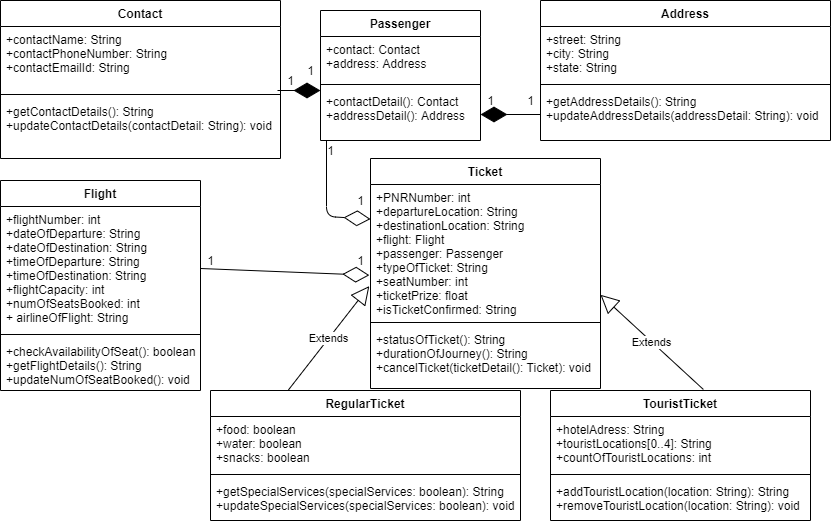

The diagram above was exported from draw.io. Its source (the exported page's mxGraphModel, read from the mxfile embedded in the PNG):
<mxGraphModel dx="1108" dy="463" grid="1" gridSize="10" guides="1" tooltips="1" connect="1" arrows="1" fold="1" page="1" pageScale="1" pageWidth="850" pageHeight="1100" math="0" shadow="0">
  <root>
    <mxCell id="0" />
    <mxCell id="1" parent="0" />
    <mxCell id="pWGszrRenQGNq5e2NYNb-1" value="Contact" style="swimlane;fontStyle=1;align=center;verticalAlign=top;childLayout=stackLayout;horizontal=1;startSize=26;horizontalStack=0;resizeParent=1;resizeParentMax=0;resizeLast=0;collapsible=1;marginBottom=0;" vertex="1" parent="1">
      <mxGeometry x="10" y="10" width="280" height="158" as="geometry">
        <mxRectangle x="10" y="10" width="80" height="26" as="alternateBounds" />
      </mxGeometry>
    </mxCell>
    <mxCell id="pWGszrRenQGNq5e2NYNb-2" value="+contactName: String&#10;+contactPhoneNumber: String&#10;+contactEmailId: String" style="text;strokeColor=none;fillColor=none;align=left;verticalAlign=top;spacingLeft=4;spacingRight=4;overflow=hidden;rotatable=0;points=[[0,0.5],[1,0.5]];portConstraint=eastwest;" vertex="1" parent="pWGszrRenQGNq5e2NYNb-1">
      <mxGeometry y="26" width="280" height="64" as="geometry" />
    </mxCell>
    <mxCell id="pWGszrRenQGNq5e2NYNb-3" value="" style="line;strokeWidth=1;fillColor=none;align=left;verticalAlign=middle;spacingTop=-1;spacingLeft=3;spacingRight=3;rotatable=0;labelPosition=right;points=[];portConstraint=eastwest;" vertex="1" parent="pWGszrRenQGNq5e2NYNb-1">
      <mxGeometry y="90" width="280" height="8" as="geometry" />
    </mxCell>
    <mxCell id="pWGszrRenQGNq5e2NYNb-4" value="+getContactDetails(): String&#10;+updateContactDetails(contactDetail: String): void" style="text;strokeColor=none;fillColor=none;align=left;verticalAlign=top;spacingLeft=4;spacingRight=4;overflow=hidden;rotatable=0;points=[[0,0.5],[1,0.5]];portConstraint=eastwest;" vertex="1" parent="pWGszrRenQGNq5e2NYNb-1">
      <mxGeometry y="98" width="280" height="60" as="geometry" />
    </mxCell>
    <mxCell id="pWGszrRenQGNq5e2NYNb-9" value="Passenger" style="swimlane;fontStyle=1;align=center;verticalAlign=top;childLayout=stackLayout;horizontal=1;startSize=26;horizontalStack=0;resizeParent=1;resizeParentMax=0;resizeLast=0;collapsible=1;marginBottom=0;" vertex="1" parent="1">
      <mxGeometry x="330" y="20" width="160" height="130" as="geometry">
        <mxRectangle x="330" y="20" width="90" height="26" as="alternateBounds" />
      </mxGeometry>
    </mxCell>
    <mxCell id="pWGszrRenQGNq5e2NYNb-10" value="+contact: Contact&#10;+address: Address" style="text;strokeColor=none;fillColor=none;align=left;verticalAlign=top;spacingLeft=4;spacingRight=4;overflow=hidden;rotatable=0;points=[[0,0.5],[1,0.5]];portConstraint=eastwest;" vertex="1" parent="pWGszrRenQGNq5e2NYNb-9">
      <mxGeometry y="26" width="160" height="44" as="geometry" />
    </mxCell>
    <mxCell id="pWGszrRenQGNq5e2NYNb-11" value="" style="line;strokeWidth=1;fillColor=none;align=left;verticalAlign=middle;spacingTop=-1;spacingLeft=3;spacingRight=3;rotatable=0;labelPosition=right;points=[];portConstraint=eastwest;" vertex="1" parent="pWGszrRenQGNq5e2NYNb-9">
      <mxGeometry y="70" width="160" height="8" as="geometry" />
    </mxCell>
    <mxCell id="pWGszrRenQGNq5e2NYNb-12" value="+contactDetail(): Contact&#10;+addressDetail(): Address" style="text;strokeColor=none;fillColor=none;align=left;verticalAlign=top;spacingLeft=4;spacingRight=4;overflow=hidden;rotatable=0;points=[[0,0.5],[1,0.5]];portConstraint=eastwest;" vertex="1" parent="pWGszrRenQGNq5e2NYNb-9">
      <mxGeometry y="78" width="160" height="52" as="geometry" />
    </mxCell>
    <mxCell id="pWGszrRenQGNq5e2NYNb-13" value="Address" style="swimlane;fontStyle=1;align=center;verticalAlign=top;childLayout=stackLayout;horizontal=1;startSize=26;horizontalStack=0;resizeParent=1;resizeParentMax=0;resizeLast=0;collapsible=1;marginBottom=0;" vertex="1" parent="1">
      <mxGeometry x="550" y="10" width="290" height="140" as="geometry">
        <mxRectangle x="550" y="10" width="80" height="26" as="alternateBounds" />
      </mxGeometry>
    </mxCell>
    <mxCell id="pWGszrRenQGNq5e2NYNb-14" value="+street: String&#10;+city: String&#10;+state: String" style="text;strokeColor=none;fillColor=none;align=left;verticalAlign=top;spacingLeft=4;spacingRight=4;overflow=hidden;rotatable=0;points=[[0,0.5],[1,0.5]];portConstraint=eastwest;" vertex="1" parent="pWGszrRenQGNq5e2NYNb-13">
      <mxGeometry y="26" width="290" height="54" as="geometry" />
    </mxCell>
    <mxCell id="pWGszrRenQGNq5e2NYNb-15" value="" style="line;strokeWidth=1;fillColor=none;align=left;verticalAlign=middle;spacingTop=-1;spacingLeft=3;spacingRight=3;rotatable=0;labelPosition=right;points=[];portConstraint=eastwest;" vertex="1" parent="pWGszrRenQGNq5e2NYNb-13">
      <mxGeometry y="80" width="290" height="8" as="geometry" />
    </mxCell>
    <mxCell id="pWGszrRenQGNq5e2NYNb-16" value="+getAddressDetails(): String&#10;+updateAddressDetails(addressDetail: String): void" style="text;strokeColor=none;fillColor=none;align=left;verticalAlign=top;spacingLeft=4;spacingRight=4;overflow=hidden;rotatable=0;points=[[0,0.5],[1,0.5]];portConstraint=eastwest;" vertex="1" parent="pWGszrRenQGNq5e2NYNb-13">
      <mxGeometry y="88" width="290" height="52" as="geometry" />
    </mxCell>
    <mxCell id="pWGszrRenQGNq5e2NYNb-17" value="Flight" style="swimlane;fontStyle=1;align=center;verticalAlign=top;childLayout=stackLayout;horizontal=1;startSize=26;horizontalStack=0;resizeParent=1;resizeParentMax=0;resizeLast=0;collapsible=1;marginBottom=0;" vertex="1" parent="1">
      <mxGeometry x="10" y="190" width="200" height="210" as="geometry">
        <mxRectangle x="10" y="190" width="70" height="26" as="alternateBounds" />
      </mxGeometry>
    </mxCell>
    <mxCell id="pWGszrRenQGNq5e2NYNb-18" value="+flightNumber: int&#10;+dateOfDeparture: String&#10;+dateOfDestination: String&#10;+timeOfDeparture: String&#10;+timeOfDestination: String&#10;+flightCapacity: int&#10;+numOfSeatsBooked: int&#10;+ airlineOfFlight: String&#10;" style="text;strokeColor=none;fillColor=none;align=left;verticalAlign=top;spacingLeft=4;spacingRight=4;overflow=hidden;rotatable=0;points=[[0,0.5],[1,0.5]];portConstraint=eastwest;" vertex="1" parent="pWGszrRenQGNq5e2NYNb-17">
      <mxGeometry y="26" width="200" height="124" as="geometry" />
    </mxCell>
    <mxCell id="pWGszrRenQGNq5e2NYNb-19" value="" style="line;strokeWidth=1;fillColor=none;align=left;verticalAlign=middle;spacingTop=-1;spacingLeft=3;spacingRight=3;rotatable=0;labelPosition=right;points=[];portConstraint=eastwest;" vertex="1" parent="pWGszrRenQGNq5e2NYNb-17">
      <mxGeometry y="150" width="200" height="8" as="geometry" />
    </mxCell>
    <mxCell id="pWGszrRenQGNq5e2NYNb-20" value="+checkAvailabilityOfSeat(): boolean&#10;+getFlightDetails(): String&#10;+updateNumOfSeatBooked(): void" style="text;strokeColor=none;fillColor=none;align=left;verticalAlign=top;spacingLeft=4;spacingRight=4;overflow=hidden;rotatable=0;points=[[0,0.5],[1,0.5]];portConstraint=eastwest;" vertex="1" parent="pWGszrRenQGNq5e2NYNb-17">
      <mxGeometry y="158" width="200" height="52" as="geometry" />
    </mxCell>
    <mxCell id="pWGszrRenQGNq5e2NYNb-21" value="Ticket" style="swimlane;fontStyle=1;align=center;verticalAlign=top;childLayout=stackLayout;horizontal=1;startSize=26;horizontalStack=0;resizeParent=1;resizeParentMax=0;resizeLast=0;collapsible=1;marginBottom=0;" vertex="1" parent="1">
      <mxGeometry x="380" y="168" width="230" height="230" as="geometry">
        <mxRectangle x="380" y="168" width="70" height="26" as="alternateBounds" />
      </mxGeometry>
    </mxCell>
    <mxCell id="pWGszrRenQGNq5e2NYNb-22" value="+PNRNumber: int&#10;+departureLocation: String&#10;+destinationLocation: String&#10;+flight: Flight&#10;+passenger: Passenger&#10;+typeOfTicket: String&#10;+seatNumber: int&#10;+ticketPrize: float&#10;+isTicketConfirmed: String" style="text;strokeColor=none;fillColor=none;align=left;verticalAlign=top;spacingLeft=4;spacingRight=4;overflow=hidden;rotatable=0;points=[[0,0.5],[1,0.5]];portConstraint=eastwest;" vertex="1" parent="pWGszrRenQGNq5e2NYNb-21">
      <mxGeometry y="26" width="230" height="134" as="geometry" />
    </mxCell>
    <mxCell id="pWGszrRenQGNq5e2NYNb-23" value="" style="line;strokeWidth=1;fillColor=none;align=left;verticalAlign=middle;spacingTop=-1;spacingLeft=3;spacingRight=3;rotatable=0;labelPosition=right;points=[];portConstraint=eastwest;" vertex="1" parent="pWGszrRenQGNq5e2NYNb-21">
      <mxGeometry y="160" width="230" height="8" as="geometry" />
    </mxCell>
    <mxCell id="pWGszrRenQGNq5e2NYNb-24" value="+statusOfTicket(): String&#10;+durationOfJourney(): String&#10;+cancelTicket(ticketDetail(): Ticket): void" style="text;strokeColor=none;fillColor=none;align=left;verticalAlign=top;spacingLeft=4;spacingRight=4;overflow=hidden;rotatable=0;points=[[0,0.5],[1,0.5]];portConstraint=eastwest;" vertex="1" parent="pWGszrRenQGNq5e2NYNb-21">
      <mxGeometry y="168" width="230" height="62" as="geometry" />
    </mxCell>
    <mxCell id="pWGszrRenQGNq5e2NYNb-25" value="TouristTicket" style="swimlane;fontStyle=1;align=center;verticalAlign=top;childLayout=stackLayout;horizontal=1;startSize=26;horizontalStack=0;resizeParent=1;resizeParentMax=0;resizeLast=0;collapsible=1;marginBottom=0;" vertex="1" parent="1">
      <mxGeometry x="560" y="400" width="260" height="130" as="geometry">
        <mxRectangle x="560" y="400" width="100" height="26" as="alternateBounds" />
      </mxGeometry>
    </mxCell>
    <mxCell id="pWGszrRenQGNq5e2NYNb-26" value="+hotelAdress: String&#10;+touristLocations[0..4]: String&#10;+countOfTouristLocations: int" style="text;strokeColor=none;fillColor=none;align=left;verticalAlign=top;spacingLeft=4;spacingRight=4;overflow=hidden;rotatable=0;points=[[0,0.5],[1,0.5]];portConstraint=eastwest;" vertex="1" parent="pWGszrRenQGNq5e2NYNb-25">
      <mxGeometry y="26" width="260" height="54" as="geometry" />
    </mxCell>
    <mxCell id="pWGszrRenQGNq5e2NYNb-27" value="" style="line;strokeWidth=1;fillColor=none;align=left;verticalAlign=middle;spacingTop=-1;spacingLeft=3;spacingRight=3;rotatable=0;labelPosition=right;points=[];portConstraint=eastwest;" vertex="1" parent="pWGszrRenQGNq5e2NYNb-25">
      <mxGeometry y="80" width="260" height="8" as="geometry" />
    </mxCell>
    <mxCell id="pWGszrRenQGNq5e2NYNb-28" value="+addTouristLocation(location: String): String&#10;+removeTouristLocation(location: String): void" style="text;strokeColor=none;fillColor=none;align=left;verticalAlign=top;spacingLeft=4;spacingRight=4;overflow=hidden;rotatable=0;points=[[0,0.5],[1,0.5]];portConstraint=eastwest;" vertex="1" parent="pWGszrRenQGNq5e2NYNb-25">
      <mxGeometry y="88" width="260" height="42" as="geometry" />
    </mxCell>
    <mxCell id="pWGszrRenQGNq5e2NYNb-29" value="RegularTicket" style="swimlane;fontStyle=1;align=center;verticalAlign=top;childLayout=stackLayout;horizontal=1;startSize=26;horizontalStack=0;resizeParent=1;resizeParentMax=0;resizeLast=0;collapsible=1;marginBottom=0;" vertex="1" parent="1">
      <mxGeometry x="220" y="400" width="310" height="130" as="geometry">
        <mxRectangle x="220" y="400" width="110" height="26" as="alternateBounds" />
      </mxGeometry>
    </mxCell>
    <mxCell id="pWGszrRenQGNq5e2NYNb-30" value="+food: boolean&#10;+water: boolean&#10;+snacks: boolean&#10;" style="text;strokeColor=none;fillColor=none;align=left;verticalAlign=top;spacingLeft=4;spacingRight=4;overflow=hidden;rotatable=0;points=[[0,0.5],[1,0.5]];portConstraint=eastwest;" vertex="1" parent="pWGszrRenQGNq5e2NYNb-29">
      <mxGeometry y="26" width="310" height="54" as="geometry" />
    </mxCell>
    <mxCell id="pWGszrRenQGNq5e2NYNb-31" value="" style="line;strokeWidth=1;fillColor=none;align=left;verticalAlign=middle;spacingTop=-1;spacingLeft=3;spacingRight=3;rotatable=0;labelPosition=right;points=[];portConstraint=eastwest;" vertex="1" parent="pWGszrRenQGNq5e2NYNb-29">
      <mxGeometry y="80" width="310" height="8" as="geometry" />
    </mxCell>
    <mxCell id="pWGszrRenQGNq5e2NYNb-32" value="+getSpecialServices(specialServices: boolean): String&#10;+updateSpecialServices(specialServices: boolean): void" style="text;strokeColor=none;fillColor=none;align=left;verticalAlign=top;spacingLeft=4;spacingRight=4;overflow=hidden;rotatable=0;points=[[0,0.5],[1,0.5]];portConstraint=eastwest;" vertex="1" parent="pWGszrRenQGNq5e2NYNb-29">
      <mxGeometry y="88" width="310" height="42" as="geometry" />
    </mxCell>
    <mxCell id="pWGszrRenQGNq5e2NYNb-33" value="" style="endArrow=diamondThin;endFill=1;endSize=24;html=1;" edge="1" parent="1">
      <mxGeometry width="160" relative="1" as="geometry">
        <mxPoint x="287" y="100" as="sourcePoint" />
        <mxPoint x="330" y="100" as="targetPoint" />
        <Array as="points">
          <mxPoint x="320" y="100" />
        </Array>
      </mxGeometry>
    </mxCell>
    <mxCell id="pWGszrRenQGNq5e2NYNb-34" value="" style="endArrow=diamondThin;endFill=1;endSize=24;html=1;exitX=0;exitY=0.5;exitDx=0;exitDy=0;entryX=1;entryY=0.5;entryDx=0;entryDy=0;" edge="1" parent="1" source="pWGszrRenQGNq5e2NYNb-16" target="pWGszrRenQGNq5e2NYNb-12">
      <mxGeometry width="160" relative="1" as="geometry">
        <mxPoint x="340" y="270" as="sourcePoint" />
        <mxPoint x="500" y="270" as="targetPoint" />
      </mxGeometry>
    </mxCell>
    <mxCell id="pWGszrRenQGNq5e2NYNb-39" value="Extends" style="endArrow=block;endSize=16;endFill=0;html=1;exitX=0.25;exitY=0;exitDx=0;exitDy=0;entryX=-0.005;entryY=0.758;entryDx=0;entryDy=0;entryPerimeter=0;" edge="1" parent="1" source="pWGszrRenQGNq5e2NYNb-29" target="pWGszrRenQGNq5e2NYNb-22">
      <mxGeometry width="160" relative="1" as="geometry">
        <mxPoint x="340" y="270" as="sourcePoint" />
        <mxPoint x="500" y="270" as="targetPoint" />
      </mxGeometry>
    </mxCell>
    <mxCell id="pWGszrRenQGNq5e2NYNb-40" value="Extends" style="endArrow=block;endSize=16;endFill=0;html=1;entryX=1;entryY=0.823;entryDx=0;entryDy=0;entryPerimeter=0;exitX=0.588;exitY=-0.008;exitDx=0;exitDy=0;exitPerimeter=0;" edge="1" parent="1" source="pWGszrRenQGNq5e2NYNb-25" target="pWGszrRenQGNq5e2NYNb-22">
      <mxGeometry width="160" relative="1" as="geometry">
        <mxPoint x="690" y="370" as="sourcePoint" />
        <mxPoint x="500" y="270" as="targetPoint" />
      </mxGeometry>
    </mxCell>
    <mxCell id="pWGszrRenQGNq5e2NYNb-41" value="" style="endArrow=diamondThin;endFill=0;endSize=24;html=1;exitX=1;exitY=0.5;exitDx=0;exitDy=0;entryX=-0.005;entryY=0.677;entryDx=0;entryDy=0;entryPerimeter=0;" edge="1" parent="1" source="pWGszrRenQGNq5e2NYNb-18" target="pWGszrRenQGNq5e2NYNb-22">
      <mxGeometry width="160" relative="1" as="geometry">
        <mxPoint x="340" y="270" as="sourcePoint" />
        <mxPoint x="500" y="270" as="targetPoint" />
      </mxGeometry>
    </mxCell>
    <mxCell id="pWGszrRenQGNq5e2NYNb-42" value="" style="endArrow=diamondThin;endFill=0;endSize=24;html=1;entryX=0;entryY=0.258;entryDx=0;entryDy=0;entryPerimeter=0;" edge="1" parent="1" target="pWGszrRenQGNq5e2NYNb-22">
      <mxGeometry width="160" relative="1" as="geometry">
        <mxPoint x="336" y="150" as="sourcePoint" />
        <mxPoint x="500" y="270" as="targetPoint" />
        <Array as="points">
          <mxPoint x="336" y="226" />
        </Array>
      </mxGeometry>
    </mxCell>
    <mxCell id="pWGszrRenQGNq5e2NYNb-43" value="1" style="text;html=1;align=center;verticalAlign=middle;resizable=0;points=[];autosize=1;" vertex="1" parent="1">
      <mxGeometry x="290" y="80" width="20" height="20" as="geometry" />
    </mxCell>
    <mxCell id="pWGszrRenQGNq5e2NYNb-44" value="1" style="text;html=1;align=center;verticalAlign=middle;resizable=0;points=[];autosize=1;" vertex="1" parent="1">
      <mxGeometry x="310" y="70" width="20" height="20" as="geometry" />
    </mxCell>
    <mxCell id="pWGszrRenQGNq5e2NYNb-46" value="1" style="text;html=1;align=center;verticalAlign=middle;resizable=0;points=[];autosize=1;" vertex="1" parent="1">
      <mxGeometry x="490" y="100" width="20" height="20" as="geometry" />
    </mxCell>
    <mxCell id="pWGszrRenQGNq5e2NYNb-47" value="1" style="text;html=1;align=center;verticalAlign=middle;resizable=0;points=[];autosize=1;" vertex="1" parent="1">
      <mxGeometry x="530" y="100" width="20" height="20" as="geometry" />
    </mxCell>
    <mxCell id="pWGszrRenQGNq5e2NYNb-48" value="1" style="text;html=1;align=center;verticalAlign=middle;resizable=0;points=[];autosize=1;" vertex="1" parent="1">
      <mxGeometry x="330" y="150" width="20" height="20" as="geometry" />
    </mxCell>
    <mxCell id="pWGszrRenQGNq5e2NYNb-49" value="1" style="text;html=1;align=center;verticalAlign=middle;resizable=0;points=[];autosize=1;" vertex="1" parent="1">
      <mxGeometry x="360" y="200" width="20" height="20" as="geometry" />
    </mxCell>
    <mxCell id="pWGszrRenQGNq5e2NYNb-50" value="1" style="text;html=1;align=center;verticalAlign=middle;resizable=0;points=[];autosize=1;" vertex="1" parent="1">
      <mxGeometry x="210" y="260" width="20" height="20" as="geometry" />
    </mxCell>
    <mxCell id="pWGszrRenQGNq5e2NYNb-51" value="1" style="text;html=1;align=center;verticalAlign=middle;resizable=0;points=[];autosize=1;" vertex="1" parent="1">
      <mxGeometry x="360" y="260" width="20" height="20" as="geometry" />
    </mxCell>
  </root>
</mxGraphModel>